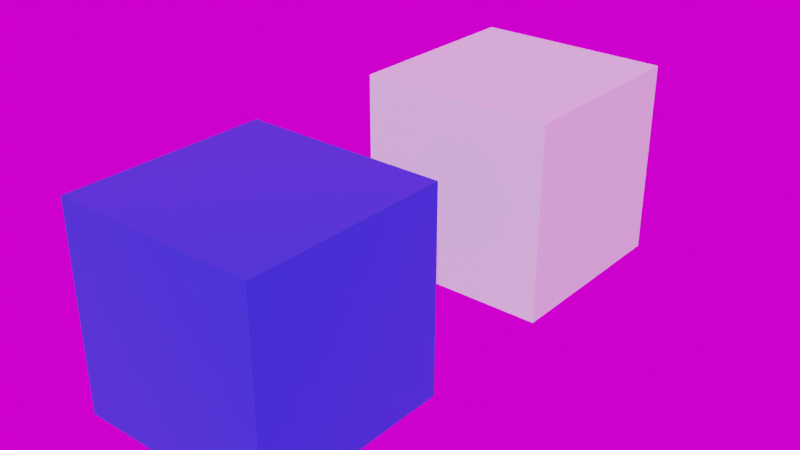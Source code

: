 # Source: test.blend  (saved by Blender 3.0.42; exported with 4.5.12 LTS)
import bpy
from mathutils import Matrix  # noqa: F401  (used for matrix-valued properties, if any)

bpy.ops.wm.read_factory_settings(use_empty=True)
scene = bpy.context.scene
scene.name = 'Scene'

# ---- collections
col_collection = bpy.data.collections.new('Collection'); scene.collection.children.link(col_collection)

# ---- images (referenced by path relative to the original .blend; pixels are not part of the script)
import os
ASSET_DIR = os.environ.get("B2B_ASSET_DIR", "")  # directory of the original .blend (textures are referenced by path, not embedded)
HERE = os.path.dirname(os.path.abspath(__file__))  # packed textures are extracted next to this script under _unpacked/

def load_image(name, relpath, width, height, colorspace="sRGB"):
    """Load a texture the original file referenced (path relative to the .blend, or extracted next to this script)."""
    p = next((c for c in (os.path.join(HERE, relpath), os.path.join(ASSET_DIR, relpath)) if relpath and os.path.exists(c)), "")
    if p:
        img = bpy.data.images.load(p, check_existing=True)
        img.name = name
    else:  # same state as the original file: an image datablock whose file is absent (Cycles renders it pink)
        img = bpy.data.images.new(name, width, height)
        img.source = "FILE"
        img.filepath = "//" + (relpath or name)
    img.colorspace_settings.name = colorspace
    return img
img_001ocfingy6juka3vzdad_jpg_001 = load_image('001OCfingy6JUkA3VzDad.jpg.001', '001OCfingy6JUkA3VzDad.jpg', 1024, 1024, 'sRGB')
img_castel_st_angelo_roof_2k_hdr = load_image('castel_st_angelo_roof_2k.hdr', 'castel_st_angelo_roof_2k.hdr', 1024, 1024, 'Linear Rec.709')

# ---- materials (node trees are filled in below, after node groups)
mat_material = bpy.data.materials.new('Material')
mat_material.alpha_threshold = 0.0
mat_material.line_color = (0.0, 0.0, 0.0, 1.0)
mat_material_001 = bpy.data.materials.new('Material.001')

# ---- material node trees
mat_material.use_nodes = True; mat_material.node_tree.nodes.clear()
_N = mat_material.node_tree.nodes; _L = mat_material.node_tree.links
n0 = _N.new('ShaderNodeOutputMaterial'); n0.name = 'Material Output'; n0.location = (300, 300)
n1 = _N.new('ShaderNodeBsdfPrincipled'); n1.name = 'Principled BSDF'; n1.location = (10, 300)
n1.distribution = 'GGX'
n1.subsurface_method = 'RANDOM_WALK_SKIN'
n1.inputs[0].default_value = (0.0, 0.05385, 0.8, 1.0)
n1.inputs[2].default_value = 0.4
n1.inputs[3].default_value = 1.45
n1.inputs[27].default_value = (0.0, 0.0, 0.0, 1.0)
n1.inputs[28].default_value = 1.0
_L.new(n1.outputs[0], n0.inputs[0])
n0.is_active_output = True
mat_material_001.use_nodes = True; mat_material_001.node_tree.nodes.clear()
_N = mat_material_001.node_tree.nodes; _L = mat_material_001.node_tree.links
n0 = _N.new('ShaderNodeBsdfPrincipled'); n0.name = 'Principled BSDF'; n0.location = (10, 300)
n0.distribution = 'GGX'
n0.subsurface_method = 'RANDOM_WALK_SKIN'
n0.inputs[3].default_value = 1.45
n0.inputs[27].default_value = (0.0, 0.0, 0.0, 1.0)
n0.inputs[28].default_value = 1.0
n1 = _N.new('ShaderNodeOutputMaterial'); n1.name = 'Material Output'; n1.location = (300, 300)
n2 = _N.new('ShaderNodeTexImage'); n2.name = 'Image Texture'; n2.location = (-329, 179)
n2.image = img_001ocfingy6juka3vzdad_jpg_001
_L.new(n0.outputs[0], n1.inputs[0])
n1.is_active_output = True

# ---- world
world_easyhdr = bpy.data.worlds.new('EasyHDR'); scene.world = world_easyhdr
world_easyhdr.use_nodes = True; world_easyhdr.node_tree.nodes.clear()
_N = world_easyhdr.node_tree.nodes; _L = world_easyhdr.node_tree.links
n0 = _N.new('ShaderNodeTexCoord'); n0.name = 'Texture Coordinate'; n0.location = (130, 252)
n1 = _N.new('ShaderNodeMapping'); n1.name = 'Mapping'; n1.location = (310, 252)
n2 = _N.new('ShaderNodeTexEnvironment'); n2.name = 'Environment'; n2.location = (680, 350)
n2.image = img_castel_st_angelo_roof_2k_hdr
n3 = _N.new('ShaderNodeTexEnvironment'); n3.name = 'Environment Blured'; n3.location = (680, 100)
n3.interpolation = 'Smart'
n4 = _N.new('ShaderNodeBackground'); n4.name = 'Background'; n4.location = (1620, 350)
n5 = _N.new('ShaderNodeBackground'); n5.name = 'Background2'; n5.location = (1620, 100)
n6 = _N.new('ShaderNodeGamma'); n6.name = 'Gamma'; n6.location = (960, 350)
n7 = _N.new('ShaderNodeHueSaturation'); n7.name = 'Saturation'; n7.location = (1120, 350)
n8 = _N.new('ShaderNodeMix'); n8.name = 'Color Multiply'; n8.location = (1290, 350)
n8.data_type = 'RGBA'
n8.blend_type = 'MULTIPLY'
n8.inputs[0].default_value = 0.0
n9 = _N.new('ShaderNodeMix'); n9.name = 'Color Mix'; n9.location = (1450, 100)
n9.data_type = 'RGBA'
n9.inputs[0].default_value = 1.0
n9.inputs[7].default_value = (0.0, 0.0, 0.0, 1.0)
n10 = _N.new('ShaderNodeMath'); n10.name = 'Math_multiply'; n10.location = (960, 100)
n10.operation = 'MULTIPLY'
n10.inputs[1].default_value = 0.0
n11 = _N.new('ShaderNodeMath'); n11.name = 'Math_multiply_2'; n11.location = (1620, 538)
n11.operation = 'MULTIPLY'
n11.inputs[1].default_value = 0.0
n12 = _N.new('ShaderNodeMath'); n12.name = 'Math_divide'; n12.location = (1120, 100)
n12.operation = 'DIVIDE'
n12.inputs[1].default_value = 100.0
n13 = _N.new('ShaderNodeMath'); n13.name = 'Math_add'; n13.location = (1290, 100)
n13.inputs[1].default_value = 1.0
n14 = _N.new('ShaderNodeMixShader'); n14.name = 'Mix Shader'; n14.location = (1800, 252)
n15 = _N.new('ShaderNodeLightPath'); n15.name = 'Light Path'; n15.location = (1450, 700)
n16 = _N.new('ShaderNodeOutputWorld'); n16.name = 'World Output'; n16.location = (2000, 252)
_L.new(n0.outputs[0], n1.inputs[0])
_L.new(n1.outputs[0], n2.inputs[0])
_L.new(n1.outputs[0], n3.inputs[0])
_L.new(n3.outputs[0], n9.inputs[6])
_L.new(n9.outputs[2], n5.inputs[0])
_L.new(n2.outputs[0], n6.inputs[0])
_L.new(n6.outputs[0], n7.inputs[4])
_L.new(n7.outputs[0], n8.inputs[6])
_L.new(n2.outputs[0], n10.inputs[0])
_L.new(n10.outputs[0], n12.inputs[0])
_L.new(n12.outputs[0], n13.inputs[0])
_L.new(n13.outputs[0], n4.inputs[1])
_L.new(n8.outputs[2], n4.inputs[0])
_L.new(n4.outputs[0], n14.inputs[1])
_L.new(n5.outputs[0], n14.inputs[2])
_L.new(n15.outputs[0], n11.inputs[0])
_L.new(n11.outputs[0], n14.inputs[0])
_L.new(n14.outputs[0], n16.inputs[0])
n16.is_active_output = True
world_easyhdr.use_sun_shadow = False
world_easyhdr.sun_shadow_jitter_overblur = 0.0

# ---- meshes
me_cube = bpy.data.meshes.new('Cube')
me_cube.from_pydata([(1.0, 1.0, 1.0), (1.0, 1.0, -1.0), (1.0, -1.0, 1.0), (1.0, -1.0, -1.0), (-1.0, 1.0, 1.0), (-1.0, 1.0, -1.0), (-1.0, -1.0, 1.0), (-1.0, -1.0, -1.0)], [], [(0, 4, 6, 2), (3, 2, 6, 7), (7, 6, 4, 5), (5, 1, 3, 7), (1, 0, 2, 3), (5, 4, 0, 1)])
_uv = me_cube.uv_layers.new(name='UVMap')
_uv.uv.foreach_set('vector', [0.625, 0.5, 0.875, 0.5, 0.875, 0.75, 0.625, 0.75, 0.375, 0.75, 0.625, 0.75, 0.625, 1.0, 0.375, 1.0, 0.375, 0.0, 0.625, 0.0, 0.625, 0.25, 0.375, 0.25, 0.125, 0.5, 0.375, 0.5, 0.375, 0.75, 0.125, 0.75, 0.375, 0.5, 0.625, 0.5, 0.625, 0.75, 0.375, 0.75, 0.375, 0.25, 0.625, 0.25, 0.625, 0.5, 0.375, 0.5])
me_cube.materials.append(mat_material)
me_cube.use_remesh_preserve_volume = False
me_cube.use_remesh_preserve_attributes = False
me_cube.use_mirror_vertex_groups = False
me_cube.update()
me_cube_001 = bpy.data.meshes.new('Cube.001')
me_cube_001.from_pydata([(1.0, 1.0, 1.0), (1.0, 1.0, -1.0), (1.0, -1.0, 1.0), (1.0, -1.0, -1.0), (-1.0, 1.0, 1.0), (-1.0, 1.0, -1.0), (-1.0, -1.0, 1.0), (-1.0, -1.0, -1.0)], [], [(0, 4, 6, 2), (3, 2, 6, 7), (7, 6, 4, 5), (5, 1, 3, 7), (1, 0, 2, 3), (5, 4, 0, 1)])
_uv = me_cube_001.uv_layers.new(name='UVMap')
_uv.uv.foreach_set('vector', [0.625, 0.5, 0.875, 0.5, 0.875, 0.75, 0.625, 0.75, 0.375, 0.75, 0.625, 0.75, 0.625, 1.0, 0.375, 1.0, 0.375, 0.0, 0.625, 0.0, 0.625, 0.25, 0.375, 0.25, 0.125, 0.5, 0.375, 0.5, 0.375, 0.75, 0.125, 0.75, 0.375, 0.5, 0.625, 0.5, 0.625, 0.75, 0.375, 0.75, 0.375, 0.25, 0.625, 0.25, 0.625, 0.5, 0.375, 0.5])
me_cube_001.materials.append(mat_material_001)
me_cube_001.use_remesh_preserve_volume = False
me_cube_001.use_remesh_preserve_attributes = False
me_cube_001.use_mirror_vertex_groups = False
me_cube_001.update()

# ---- objects
ob_cube = bpy.data.objects.new('Cube', me_cube)
ob_cube_001 = bpy.data.objects.new('Cube.001', me_cube_001)

# ---- transforms, parenting, visibility, modifiers, constraints
ob_cube.location = (0.0, 0.0, 0.0)
ob_cube.lock_rotations_4d = False
ob_cube.empty_display_type = 'ARROWS'
ob_cube.lineart.crease_threshold = 0.0
ob_cube_001.location = (0.0, 3.494, 0.0)
ob_cube_001.lock_rotations_4d = False
ob_cube_001.empty_display_type = 'ARROWS'
ob_cube_001.lineart.crease_threshold = 0.0

# ---- collection membership
col_collection.objects.link(ob_cube)
col_collection.objects.link(ob_cube_001)

# ---- scene / render settings (as saved in the file)
scene.frame_start = 1; scene.frame_end = 250; scene.frame_set(1)
scene.render.engine = 'CYCLES'
scene.render.film_transparent = True
scene.cycles.sampling_pattern = 'TABULATED_SOBOL'
scene.cycles.use_light_tree = False
scene.view_settings.view_transform = 'Filmic'
bpy.context.view_layer.update()

# ---- added for rendering (the .blend has no active camera and no usable light): camera, sun
cam_auto = bpy.data.cameras.new('AutoCamera')
cam_auto.lens = 50.0
cam_auto.sensor_width = 36.0
cam_auto.clip_end = 1000.0
ob_auto_camera = bpy.data.objects.new('AutoCamera', cam_auto)
scene.collection.objects.link(ob_auto_camera)
ob_auto_camera.location = (5.71696, -5.11353, 4.57357)
ob_auto_camera.rotation_euler = (1.09748, -7.21219e-08, 0.694738)
scene.camera = ob_auto_camera
light_auto_sun = bpy.data.lights.new('AutoSun', 'SUN')
light_auto_sun.energy = 3.0
light_auto_sun.angle = 0.0523599
ob_auto_sun = bpy.data.objects.new('AutoSun', light_auto_sun)
scene.collection.objects.link(ob_auto_sun)
ob_auto_sun.rotation_euler = (0.872665, 0.174533, 0.523599)
bpy.context.view_layer.update()
